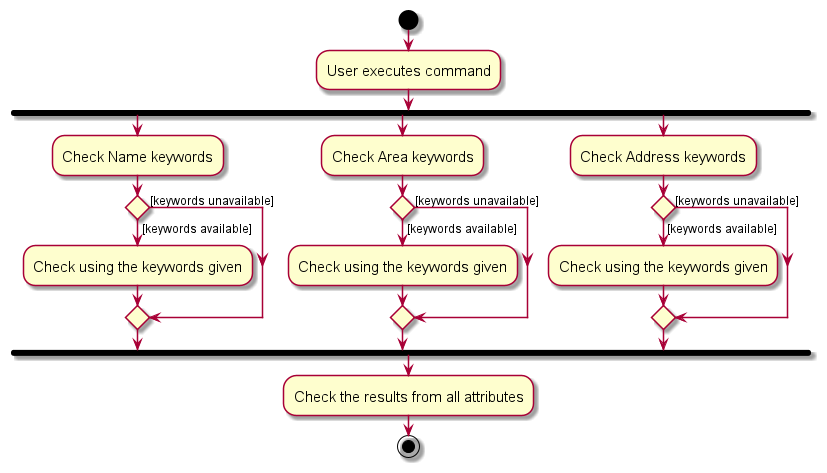

The diagram above was rendered by PlantUML. Its source (embedded in the PNG):
@startuml
skin rose
skinparam ActivityFontSize 15
skinparam ArrowFontSize 12
start
:User executes command;

'Since the beta syntax does not support placing the condition outside the
'diamond we place it as the true branch instead.

fork
    :Check Name keywords;
    if () then ([keywords available])
        :Check using the keywords given;
    else ([keywords unavailable])
    endif
fork again
    :Check Area keywords;
    if () then ([keywords available])
        :Check using the keywords given;
    else ([keywords unavailable])
    endif
fork again
    :Check Address keywords;
    if () then ([keywords available])
        :Check using the keywords given;
    else ([keywords unavailable])
    endif
end fork
:Check the results from all attributes;
stop
@enduml